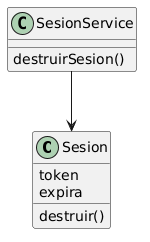

The diagram above was rendered by PlantUML. Its source (embedded in the PNG):
@startuml
class Sesion {
 token
 expira
 destruir()
}

class SesionService {
 destruirSesion()
}

SesionService --> Sesion
@enduml